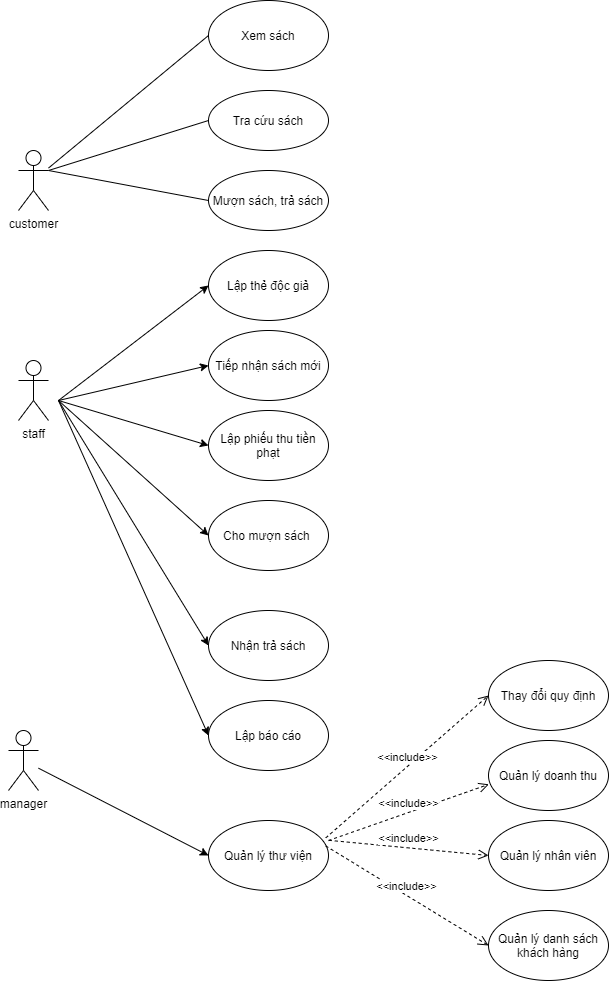

The diagram above was exported from draw.io. Its source (the exported page's mxGraphModel, read from the mxfile embedded in the PNG):
<mxGraphModel dx="1038" dy="579" grid="1" gridSize="10" guides="1" tooltips="1" connect="1" arrows="1" fold="1" page="1" pageScale="1" pageWidth="827" pageHeight="1169" math="0" shadow="0">
  <root>
    <mxCell id="0" />
    <mxCell id="1" parent="0" />
    <mxCell id="dpHkEhDZAOfC5p6E0yT3-1" value="customer" style="shape=umlActor;verticalLabelPosition=bottom;verticalAlign=top;html=1;outlineConnect=0;" parent="1" vertex="1">
      <mxGeometry x="30" y="310" width="30" height="60" as="geometry" />
    </mxCell>
    <mxCell id="dpHkEhDZAOfC5p6E0yT3-2" value="staff" style="shape=umlActor;verticalLabelPosition=bottom;verticalAlign=top;html=1;outlineConnect=0;" parent="1" vertex="1">
      <mxGeometry x="30" y="520" width="30" height="60" as="geometry" />
    </mxCell>
    <mxCell id="dpHkEhDZAOfC5p6E0yT3-3" value="manager" style="shape=umlActor;verticalLabelPosition=bottom;verticalAlign=top;html=1;outlineConnect=0;" parent="1" vertex="1">
      <mxGeometry x="20" y="890" width="30" height="60" as="geometry" />
    </mxCell>
    <mxCell id="dpHkEhDZAOfC5p6E0yT3-4" value="Xem sách" style="ellipse;whiteSpace=wrap;html=1;" parent="1" vertex="1">
      <mxGeometry x="220" y="160" width="120" height="70" as="geometry" />
    </mxCell>
    <mxCell id="dpHkEhDZAOfC5p6E0yT3-6" value="Tra cứu sách" style="ellipse;whiteSpace=wrap;html=1;" parent="1" vertex="1">
      <mxGeometry x="220" y="250" width="120" height="60" as="geometry" />
    </mxCell>
    <mxCell id="dpHkEhDZAOfC5p6E0yT3-7" value="Mượn sách, trả sách" style="ellipse;whiteSpace=wrap;html=1;" parent="1" vertex="1">
      <mxGeometry x="220" y="330" width="120" height="60" as="geometry" />
    </mxCell>
    <mxCell id="dpHkEhDZAOfC5p6E0yT3-8" value="Lập thẻ độc giả" style="ellipse;whiteSpace=wrap;html=1;" parent="1" vertex="1">
      <mxGeometry x="220" y="410" width="120" height="70" as="geometry" />
    </mxCell>
    <mxCell id="dpHkEhDZAOfC5p6E0yT3-9" value="Cho mượn sách&amp;nbsp;" style="ellipse;whiteSpace=wrap;html=1;" parent="1" vertex="1">
      <mxGeometry x="220" y="660" width="120" height="70" as="geometry" />
    </mxCell>
    <mxCell id="dpHkEhDZAOfC5p6E0yT3-10" value="Nhận trả sách" style="ellipse;whiteSpace=wrap;html=1;" parent="1" vertex="1">
      <mxGeometry x="220" y="770" width="120" height="70" as="geometry" />
    </mxCell>
    <mxCell id="dpHkEhDZAOfC5p6E0yT3-11" value="Thay đổi quy định" style="ellipse;whiteSpace=wrap;html=1;" parent="1" vertex="1">
      <mxGeometry x="500" y="820" width="120" height="70" as="geometry" />
    </mxCell>
    <mxCell id="dpHkEhDZAOfC5p6E0yT3-19" value="Quản lý doanh thu" style="ellipse;whiteSpace=wrap;html=1;" parent="1" vertex="1">
      <mxGeometry x="500" y="900" width="120" height="70" as="geometry" />
    </mxCell>
    <mxCell id="dpHkEhDZAOfC5p6E0yT3-20" value="Lập báo cáo" style="ellipse;whiteSpace=wrap;html=1;" parent="1" vertex="1">
      <mxGeometry x="220" y="860" width="120" height="70" as="geometry" />
    </mxCell>
    <mxCell id="dpHkEhDZAOfC5p6E0yT3-21" value="Quản lý thư viện" style="ellipse;whiteSpace=wrap;html=1;" parent="1" vertex="1">
      <mxGeometry x="220" y="980" width="120" height="70" as="geometry" />
    </mxCell>
    <mxCell id="dpHkEhDZAOfC5p6E0yT3-26" value="" style="endArrow=classic;html=1;rounded=0;entryX=0;entryY=0.5;entryDx=0;entryDy=0;" parent="1" target="dpHkEhDZAOfC5p6E0yT3-8" edge="1">
      <mxGeometry width="50" height="50" relative="1" as="geometry">
        <mxPoint x="70" y="560" as="sourcePoint" />
        <mxPoint x="590" y="280" as="targetPoint" />
        <Array as="points" />
      </mxGeometry>
    </mxCell>
    <mxCell id="dpHkEhDZAOfC5p6E0yT3-27" value="" style="endArrow=classic;html=1;rounded=0;entryX=0;entryY=0.5;entryDx=0;entryDy=0;" parent="1" target="dpHkEhDZAOfC5p6E0yT3-9" edge="1">
      <mxGeometry width="50" height="50" relative="1" as="geometry">
        <mxPoint x="70" y="560" as="sourcePoint" />
        <mxPoint x="600" y="290" as="targetPoint" />
        <Array as="points" />
      </mxGeometry>
    </mxCell>
    <mxCell id="dpHkEhDZAOfC5p6E0yT3-28" value="" style="endArrow=classic;html=1;rounded=0;entryX=0;entryY=0.5;entryDx=0;entryDy=0;" parent="1" target="dpHkEhDZAOfC5p6E0yT3-10" edge="1">
      <mxGeometry width="50" height="50" relative="1" as="geometry">
        <mxPoint x="70" y="560" as="sourcePoint" />
        <mxPoint x="610" y="300" as="targetPoint" />
        <Array as="points" />
      </mxGeometry>
    </mxCell>
    <mxCell id="dpHkEhDZAOfC5p6E0yT3-29" value="Tiếp nhận sách mới" style="ellipse;whiteSpace=wrap;html=1;" parent="1" vertex="1">
      <mxGeometry x="220" y="490" width="120" height="70" as="geometry" />
    </mxCell>
    <mxCell id="dpHkEhDZAOfC5p6E0yT3-30" value="Lập phiếu thu tiền phạt" style="ellipse;whiteSpace=wrap;html=1;" parent="1" vertex="1">
      <mxGeometry x="220" y="570" width="120" height="70" as="geometry" />
    </mxCell>
    <mxCell id="dpHkEhDZAOfC5p6E0yT3-31" value="" style="endArrow=classic;html=1;rounded=0;entryX=0;entryY=0.5;entryDx=0;entryDy=0;" parent="1" target="dpHkEhDZAOfC5p6E0yT3-29" edge="1">
      <mxGeometry width="50" height="50" relative="1" as="geometry">
        <mxPoint x="70" y="560" as="sourcePoint" />
        <mxPoint x="230.00000000000364" y="455" as="targetPoint" />
        <Array as="points" />
      </mxGeometry>
    </mxCell>
    <mxCell id="dpHkEhDZAOfC5p6E0yT3-32" value="" style="endArrow=classic;html=1;rounded=0;entryX=0;entryY=0.5;entryDx=0;entryDy=0;" parent="1" target="dpHkEhDZAOfC5p6E0yT3-30" edge="1">
      <mxGeometry width="50" height="50" relative="1" as="geometry">
        <mxPoint x="70" y="560" as="sourcePoint" />
        <mxPoint x="570" y="450" as="targetPoint" />
        <Array as="points" />
      </mxGeometry>
    </mxCell>
    <mxCell id="dpHkEhDZAOfC5p6E0yT3-33" value="" style="endArrow=classic;html=1;rounded=0;entryX=0;entryY=0.5;entryDx=0;entryDy=0;" parent="1" source="dpHkEhDZAOfC5p6E0yT3-3" target="dpHkEhDZAOfC5p6E0yT3-21" edge="1">
      <mxGeometry width="50" height="50" relative="1" as="geometry">
        <mxPoint x="490" y="500" as="sourcePoint" />
        <mxPoint x="580" y="460" as="targetPoint" />
        <Array as="points" />
      </mxGeometry>
    </mxCell>
    <mxCell id="dpHkEhDZAOfC5p6E0yT3-36" value="" style="endArrow=classic;html=1;rounded=0;entryX=0;entryY=0.5;entryDx=0;entryDy=0;" parent="1" target="dpHkEhDZAOfC5p6E0yT3-20" edge="1">
      <mxGeometry width="50" height="50" relative="1" as="geometry">
        <mxPoint x="70" y="560" as="sourcePoint" />
        <mxPoint x="230.00000000000364" y="815" as="targetPoint" />
        <Array as="points" />
      </mxGeometry>
    </mxCell>
    <mxCell id="dpHkEhDZAOfC5p6E0yT3-37" value="Quản lý danh sách khách hàng" style="ellipse;whiteSpace=wrap;html=1;" parent="1" vertex="1">
      <mxGeometry x="500" y="1070" width="120" height="70" as="geometry" />
    </mxCell>
    <mxCell id="dpHkEhDZAOfC5p6E0yT3-38" value="Quản lý nhân viên" style="ellipse;whiteSpace=wrap;html=1;" parent="1" vertex="1">
      <mxGeometry x="500" y="980" width="120" height="70" as="geometry" />
    </mxCell>
    <mxCell id="dpHkEhDZAOfC5p6E0yT3-39" value="&amp;lt;&amp;lt;include&amp;gt;&amp;gt;" style="html=1;verticalAlign=bottom;endArrow=open;dashed=1;endSize=8;rounded=0;exitX=0.977;exitY=0.249;exitDx=0;exitDy=0;exitPerimeter=0;entryX=0;entryY=0.5;entryDx=0;entryDy=0;" parent="1" source="dpHkEhDZAOfC5p6E0yT3-21" target="dpHkEhDZAOfC5p6E0yT3-11" edge="1">
      <mxGeometry relative="1" as="geometry">
        <mxPoint x="400" y="850" as="sourcePoint" />
        <mxPoint x="460" y="870" as="targetPoint" />
      </mxGeometry>
    </mxCell>
    <mxCell id="dpHkEhDZAOfC5p6E0yT3-40" value="&amp;lt;&amp;lt;include&amp;gt;&amp;gt;" style="html=1;verticalAlign=bottom;endArrow=open;dashed=1;endSize=8;rounded=0;entryX=0.003;entryY=0.626;entryDx=0;entryDy=0;entryPerimeter=0;" parent="1" target="dpHkEhDZAOfC5p6E0yT3-19" edge="1">
      <mxGeometry relative="1" as="geometry">
        <mxPoint x="340" y="1000" as="sourcePoint" />
        <mxPoint x="432.76" y="970" as="targetPoint" />
      </mxGeometry>
    </mxCell>
    <mxCell id="dpHkEhDZAOfC5p6E0yT3-41" value="&amp;lt;&amp;lt;include&amp;gt;&amp;gt;" style="html=1;verticalAlign=bottom;endArrow=open;dashed=1;endSize=8;rounded=0;exitX=1.003;exitY=0.283;exitDx=0;exitDy=0;exitPerimeter=0;entryX=0;entryY=0.5;entryDx=0;entryDy=0;" parent="1" source="dpHkEhDZAOfC5p6E0yT3-21" target="dpHkEhDZAOfC5p6E0yT3-38" edge="1">
      <mxGeometry relative="1" as="geometry">
        <mxPoint x="357.24" y="1017.4300000000001" as="sourcePoint" />
        <mxPoint x="520" y="875" as="targetPoint" />
      </mxGeometry>
    </mxCell>
    <mxCell id="dpHkEhDZAOfC5p6E0yT3-42" value="&amp;lt;&amp;lt;include&amp;gt;&amp;gt;" style="html=1;verticalAlign=bottom;endArrow=open;dashed=1;endSize=8;rounded=0;exitX=0.977;exitY=0.363;exitDx=0;exitDy=0;exitPerimeter=0;entryX=0;entryY=0.5;entryDx=0;entryDy=0;" parent="1" source="dpHkEhDZAOfC5p6E0yT3-21" target="dpHkEhDZAOfC5p6E0yT3-37" edge="1">
      <mxGeometry relative="1" as="geometry">
        <mxPoint x="367.24" y="1027.43" as="sourcePoint" />
        <mxPoint x="530" y="885" as="targetPoint" />
      </mxGeometry>
    </mxCell>
    <mxCell id="TOm1ZOO2ueJ3-AE5UJQf-3" value="" style="endArrow=none;html=1;rounded=0;entryX=0;entryY=0.5;entryDx=0;entryDy=0;" edge="1" parent="1" source="dpHkEhDZAOfC5p6E0yT3-1" target="dpHkEhDZAOfC5p6E0yT3-4">
      <mxGeometry width="50" height="50" relative="1" as="geometry">
        <mxPoint x="380" y="310" as="sourcePoint" />
        <mxPoint x="440" y="270" as="targetPoint" />
      </mxGeometry>
    </mxCell>
    <mxCell id="TOm1ZOO2ueJ3-AE5UJQf-4" value="" style="endArrow=none;html=1;rounded=0;exitX=1;exitY=0.3333333333333333;exitDx=0;exitDy=0;exitPerimeter=0;entryX=0;entryY=0.5;entryDx=0;entryDy=0;" edge="1" parent="1" source="dpHkEhDZAOfC5p6E0yT3-1" target="dpHkEhDZAOfC5p6E0yT3-6">
      <mxGeometry width="50" height="50" relative="1" as="geometry">
        <mxPoint x="390" y="320" as="sourcePoint" />
        <mxPoint x="450" y="280" as="targetPoint" />
      </mxGeometry>
    </mxCell>
    <mxCell id="TOm1ZOO2ueJ3-AE5UJQf-5" value="" style="endArrow=none;html=1;rounded=0;exitX=1;exitY=0.3333333333333333;exitDx=0;exitDy=0;exitPerimeter=0;entryX=0;entryY=0.5;entryDx=0;entryDy=0;" edge="1" parent="1" source="dpHkEhDZAOfC5p6E0yT3-1" target="dpHkEhDZAOfC5p6E0yT3-7">
      <mxGeometry width="50" height="50" relative="1" as="geometry">
        <mxPoint x="400" y="330" as="sourcePoint" />
        <mxPoint x="460" y="290" as="targetPoint" />
      </mxGeometry>
    </mxCell>
  </root>
</mxGraphModel>